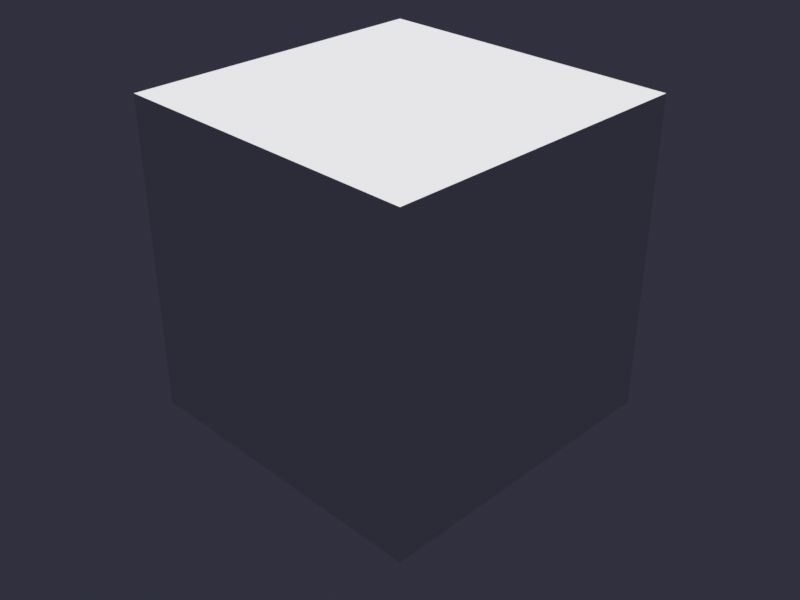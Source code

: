 # Source: simple_scene.blend  (saved by Blender 4.0.36; exported with 4.5.12 LTS)
import bpy
from mathutils import Matrix  # noqa: F401  (used for matrix-valued properties, if any)

bpy.ops.wm.read_factory_settings(use_empty=True)
scene = bpy.context.scene
scene.name = 'Scene'

# ---- world
world_world = bpy.data.worlds.new('World'); scene.world = world_world
world_world.use_nodes = True; world_world.node_tree.nodes.clear()
_N = world_world.node_tree.nodes; _L = world_world.node_tree.links
n0 = _N.new('ShaderNodeBackground'); n0.name = 'Background'; n0.location = (10, 300)
n0.inputs[0].default_value = (0.03, 0.03, 0.05, 1.0)
n1 = _N.new('ShaderNodeOutputWorld'); n1.name = 'World Output'; n1.location = (300, 300)
_L.new(n0.outputs[0], n1.inputs[0])
n1.is_active_output = True
world_world.use_sun_shadow = False
world_world.sun_shadow_jitter_overblur = 0.0

# ---- cameras
cam_camera = bpy.data.cameras.new('Camera')

# ---- lights
light_sun = bpy.data.lights.new('Sun', 'SUN')
light_sun.transmission_factor = 0.0
light_sun.energy = 3.0

# ---- meshes
me_cube = bpy.data.meshes.new('Cube')
me_cube.from_pydata([(-1.0, -1.0, -1.0), (-1.0, -1.0, 1.0), (-1.0, 1.0, -1.0), (-1.0, 1.0, 1.0), (1.0, -1.0, -1.0), (1.0, -1.0, 1.0), (1.0, 1.0, -1.0), (1.0, 1.0, 1.0)], [], [(0, 1, 3, 2), (2, 3, 7, 6), (6, 7, 5, 4), (4, 5, 1, 0), (2, 6, 4, 0), (7, 3, 1, 5)])
_uv = me_cube.uv_layers.new(name='UVMap')
_uv.uv.foreach_set('vector', [0.375, 0.0, 0.625, 0.0, 0.625, 0.25, 0.375, 0.25, 0.375, 0.25, 0.625, 0.25, 0.625, 0.5, 0.375, 0.5, 0.375, 0.5, 0.625, 0.5, 0.625, 0.75, 0.375, 0.75, 0.375, 0.75, 0.625, 0.75, 0.625, 1.0, 0.375, 1.0, 0.125, 0.5, 0.375, 0.5, 0.375, 0.75, 0.125, 0.75, 0.625, 0.5, 0.875, 0.5, 0.875, 0.75, 0.625, 0.75])
me_cube.update()

# ---- objects
ob_fixturecube = bpy.data.objects.new('FixtureCube', me_cube)
ob_fixturecamera = bpy.data.objects.new('FixtureCamera', cam_camera)
ob_fixturesun = bpy.data.objects.new('FixtureSun', light_sun)

# ---- transforms, parenting, visibility, modifiers, constraints
ob_fixturecube.location = (0.0, 0.0, 0.0)
ob_fixturecamera.location = (4.0, -4.0, 3.0)
ob_fixturecamera.rotation_euler = (1.047, 0.0, 0.7854)
ob_fixturesun.location = (4.0, -4.0, 6.0)

# ---- collection membership
scene.collection.objects.link(ob_fixturecube)
scene.collection.objects.link(ob_fixturecamera)
scene.collection.objects.link(ob_fixturesun)

# ---- scene / render settings (as saved in the file)
scene.camera = ob_fixturecamera
scene.frame_start = 1; scene.frame_end = 50; scene.frame_set(1)
scene.render.engine = 'CYCLES'
scene.render.resolution_x = 320
scene.render.resolution_y = 240
scene.render.fps = 25
scene.cycles.samples = 4
scene.cycles.sampling_pattern = 'TABULATED_SOBOL'
scene.view_settings.view_transform = 'Standard'
bpy.context.view_layer.update()
